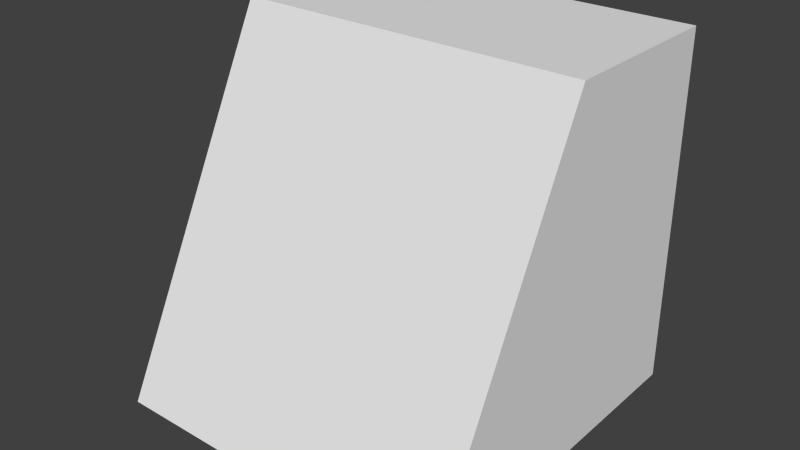 # Source: steep_slope.blend  (saved by Blender 2.62.0; exported with 4.5.12 LTS)
import bpy
from mathutils import Matrix  # noqa: F401  (used for matrix-valued properties, if any)

bpy.ops.wm.read_factory_settings(use_empty=True)
scene = bpy.context.scene
scene.name = 'Scene'

# ---- collections
col_collection_1 = bpy.data.collections.new('Collection 1'); scene.collection.children.link(col_collection_1)

# ---- materials (node trees are filled in below, after node groups)
mat_material = bpy.data.materials.new('Material')
mat_material.alpha_threshold = 0.0
mat_material.use_transparent_shadow = False
mat_material.roughness = 0.5
mat_material.line_color = (0.0, 0.0, 0.0, 1.0)

# ---- material node trees

# ---- world
world_world = bpy.data.worlds.new('World'); scene.world = world_world
world_world.color = (0.05088, 0.05088, 0.05088)
world_world.use_sun_shadow = False
world_world.sun_shadow_jitter_overblur = 0.0
world_world.cycles.sampling_method = 'MANUAL'
world_world.cycles.sample_map_resolution = 256

# ---- meshes
me_cube_005 = bpy.data.meshes.new('Cube.005')
me_cube_005.from_pydata([(0.5, 0.0, 0.5), (-0.5, 5.96e-08, 0.5), (0.5, 0.5, 0.5), (-0.5, 0.5, 0.5)], [], [(1, 0, 3), (3, 0, 2)])
_uv = me_cube_005.uv_layers.new(name='UVMap')
_uv.uv.foreach_set('vector', [0.1464, 5.162e-08, 0.8536, 0.0, 0.1464, 1.0, 0.1464, 1.0, 0.8536, 0.0, 0.8536, 1.0])
me_cube_005.materials.append(mat_material)
me_cube_005.use_remesh_preserve_volume = False
me_cube_005.use_remesh_preserve_attributes = False
me_cube_005.use_mirror_vertex_groups = False
me_cube_005.update()
me_cube_004 = bpy.data.meshes.new('Cube.004')
me_cube_004.from_pydata([(-0.5, -0.5, -0.5), (-0.5, 0.5, -0.5), (-0.5, 0.5, 0.5), (-0.5, 0.0, 0.5)], [], [(0, 2, 1), (0, 3, 2)])
_uv = me_cube_004.uv_layers.new(name='UVMap')
_uv.uv.foreach_set('vector', [1.0, 0.0, 3.576e-07, 1.0, 1.192e-07, 0.0, 0.0, 0.0, 1.0, 1.0, 1.0, 0.0])
me_cube_004.materials.append(mat_material)
me_cube_004.use_remesh_preserve_volume = False
me_cube_004.use_remesh_preserve_attributes = False
me_cube_004.use_mirror_vertex_groups = False
me_cube_004.update()
me_cube_003 = bpy.data.meshes.new('Cube.003')
me_cube_003.from_pydata([(0.5, -0.5, -0.5), (0.5, 0.5, 0.5), (0.5, 0.5, -0.5), (0.5, -2.682e-07, 0.5)], [], [(1, 0, 2), (0, 1, 3)])
_uv = me_cube_003.uv_layers.new(name='UVMap')
_uv.uv.foreach_set('vector', [1.0, 1.0, 0.0, 0.0, 1.0, 0.0, 0.0, 0.0, 1.0, 0.0, 1.0, 1.0])
me_cube_003.materials.append(mat_material)
me_cube_003.use_remesh_preserve_volume = False
me_cube_003.use_remesh_preserve_attributes = False
me_cube_003.use_mirror_vertex_groups = False
me_cube_003.update()
me_cube_002 = bpy.data.meshes.new('Cube.002')
me_cube_002.from_pydata([(-0.5, 0.5, -0.5), (0.5, 0.5, 0.5), (-0.5, 0.5, 0.5), (0.5, 0.5, -0.5)], [], [(0, 2, 1, 3)])
_uv = me_cube_002.uv_layers.new(name='UVMap')
_uv.uv.foreach_set('vector', [1.0, 1.192e-07, 1.0, 1.0, 1.192e-07, 1.0, 1.192e-07, 3.576e-07])
me_cube_002.materials.append(mat_material)
me_cube_002.use_remesh_preserve_volume = False
me_cube_002.use_remesh_preserve_attributes = False
me_cube_002.use_mirror_vertex_groups = False
me_cube_002.update()
me_cube_001 = bpy.data.meshes.new('Cube.001')
me_cube_001.from_pydata([(0.5, -0.5, -0.5), (-0.5, -0.5, -0.5), (0.5, -2.98e-07, 0.5), (-0.5, -5.96e-08, 0.5)], [], [(1, 0, 3), (3, 0, 2)])
_uv = me_cube_001.uv_layers.new(name='UVMap')
_uv.uv.foreach_set('vector', [0.1464, 5.162e-08, 0.8536, 0.0, 0.1464, 1.0, 0.1464, 1.0, 0.8536, 0.0, 0.8536, 1.0])
me_cube_001.materials.append(mat_material)
me_cube_001.use_remesh_preserve_volume = False
me_cube_001.use_remesh_preserve_attributes = False
me_cube_001.use_mirror_vertex_groups = False
me_cube_001.update()
me_cube = bpy.data.meshes.new('Cube')
me_cube.from_pydata([(0.5, -0.5, -0.5), (-0.5, -0.5, -0.5), (-0.5, 0.5, -0.5), (0.5, 0.5, -0.5)], [], [(3, 0, 1, 2)])
_uv = me_cube.uv_layers.new(name='UVMap')
_uv.uv.foreach_set('vector', [1.0, 0.0, 1.0, 1.0, 0.0, 1.0, 3.576e-07, -1.192e-07])
me_cube.materials.append(mat_material)
me_cube.use_remesh_preserve_volume = False
me_cube.use_remesh_preserve_attributes = False
me_cube.use_mirror_vertex_groups = False
me_cube.update()

# ---- objects
ob_top = bpy.data.objects.new('Top', me_cube_005)
ob_right = bpy.data.objects.new('Right', me_cube_004)
ob_left = bpy.data.objects.new('Left', me_cube_003)
ob_back = bpy.data.objects.new('Back', me_cube_002)
ob_center = bpy.data.objects.new('Center', me_cube_001)
ob_bottom = bpy.data.objects.new('Bottom', me_cube)

# ---- transforms, parenting, visibility, modifiers, constraints
ob_top.location = (0.0, 0.0, 0.0)
ob_top.lock_rotations_4d = False
ob_top.empty_display_type = 'ARROWS'
ob_top.lineart.crease_threshold = 0.0
ob_right.location = (0.0, 0.0, 0.0)
ob_right.lock_rotations_4d = False
ob_right.empty_display_type = 'ARROWS'
ob_right.lineart.crease_threshold = 0.0
ob_left.location = (0.0, 0.0, 0.0)
ob_left.lock_rotations_4d = False
ob_left.empty_display_type = 'ARROWS'
ob_left.lineart.crease_threshold = 0.0
ob_back.location = (0.0, 0.0, 0.0)
ob_back.lock_rotations_4d = False
ob_back.empty_display_type = 'ARROWS'
ob_back.lineart.crease_threshold = 0.0
ob_center.location = (0.0, 0.0, 0.0)
ob_center.lock_rotations_4d = False
ob_center.empty_display_type = 'ARROWS'
ob_center.lineart.crease_threshold = 0.0
ob_bottom.location = (0.0, 0.0, 0.0)
ob_bottom.lock_rotations_4d = False
ob_bottom.empty_display_type = 'ARROWS'
ob_bottom.lineart.crease_threshold = 0.0

# ---- collection membership
col_collection_1.objects.link(ob_top)
col_collection_1.objects.link(ob_right)
col_collection_1.objects.link(ob_left)
col_collection_1.objects.link(ob_back)
col_collection_1.objects.link(ob_center)
col_collection_1.objects.link(ob_bottom)

# ---- scene / render settings (as saved in the file)
scene.frame_start = 1; scene.frame_end = 250; scene.frame_set(1)
scene.render.engine = 'BLENDER_EEVEE_NEXT'
scene.render.image_settings.color_mode = 'RGB'
scene.render.image_settings.compression = 90
scene.render.resolution_percentage = 50
scene.render.dither_intensity = 0.0
scene.render.bake_margin = 2
scene.render.bake_bias = 0.0
scene.cycles.use_denoising = False
scene.cycles.samples = 10
scene.cycles.sampling_pattern = 'TABULATED_SOBOL'
scene.cycles.light_sampling_threshold = 0.0
scene.cycles.use_adaptive_sampling = False
scene.cycles.use_light_tree = False
scene.cycles.blur_glossy = 0.0
scene.cycles.volume_bounces = 1
scene.cycles.pixel_filter_type = 'GAUSSIAN'
scene.cycles.sample_clamp_indirect = 0.0
scene.view_settings.view_transform = 'Standard'
bpy.context.view_layer.update()

# ---- added for rendering (the .blend has no active camera and no usable light): camera, sun
cam_auto = bpy.data.cameras.new('AutoCamera')
cam_auto.lens = 50.0
cam_auto.sensor_width = 36.0
cam_auto.clip_end = 1000.0
ob_auto_camera = bpy.data.objects.new('AutoCamera', cam_auto)
scene.collection.objects.link(ob_auto_camera)
ob_auto_camera.location = (1.60254, -1.92304, 1.28203)
ob_auto_camera.rotation_euler = (1.09748, -7.21219e-08, 0.694738)
scene.camera = ob_auto_camera
light_auto_sun = bpy.data.lights.new('AutoSun', 'SUN')
light_auto_sun.energy = 3.0
light_auto_sun.angle = 0.0523599
ob_auto_sun = bpy.data.objects.new('AutoSun', light_auto_sun)
scene.collection.objects.link(ob_auto_sun)
ob_auto_sun.rotation_euler = (0.872665, 0.174533, 0.523599)
bpy.context.view_layer.update()
